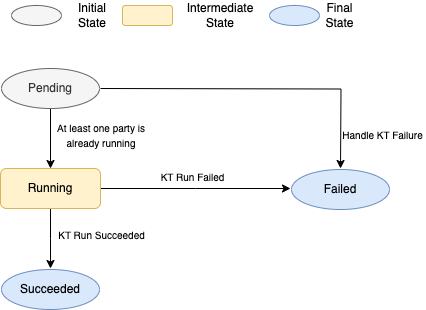

The diagram above was exported from draw.io. Its source (the exported page's mxGraphModel, read from the mxfile embedded in the PNG):
<mxGraphModel dx="946" dy="619" grid="1" gridSize="10" guides="1" tooltips="1" connect="1" arrows="0" fold="1" page="1" pageScale="1" pageWidth="827" pageHeight="1169" math="0" shadow="0">
  <root>
    <mxCell id="0" />
    <mxCell id="1" parent="0" />
    <mxCell id="BV8-39xr5DD7KT0guSed-1" style="edgeStyle=orthogonalEdgeStyle;rounded=0;orthogonalLoop=1;jettySize=auto;html=1;exitX=0.5;exitY=1;exitDx=0;exitDy=0;" parent="1" source="BV8-39xr5DD7KT0guSed-2" edge="1">
      <mxGeometry relative="1" as="geometry">
        <mxPoint x="310" y="370" as="targetPoint" />
      </mxGeometry>
    </mxCell>
    <mxCell id="f-942EEp0zmLNoiZlBBA-19" style="edgeStyle=orthogonalEdgeStyle;rounded=0;orthogonalLoop=1;jettySize=auto;html=1;exitX=1;exitY=0.5;exitDx=0;exitDy=0;entryX=0;entryY=0.5;entryDx=0;entryDy=0;" parent="1" source="BV8-39xr5DD7KT0guSed-2" edge="1">
      <mxGeometry relative="1" as="geometry">
        <mxPoint x="550" y="290" as="targetPoint" />
      </mxGeometry>
    </mxCell>
    <mxCell id="BV8-39xr5DD7KT0guSed-2" value="Running" style="rounded=1;whiteSpace=wrap;html=1;fillColor=#fff2cc;strokeColor=#d6b656;" parent="1" vertex="1">
      <mxGeometry x="260" y="270" width="100" height="40" as="geometry" />
    </mxCell>
    <mxCell id="BV8-39xr5DD7KT0guSed-7" value="&lt;span style=&quot;font-size: 10px;&quot;&gt;At least one party is already running&lt;/span&gt;" style="text;html=1;strokeColor=none;fillColor=none;align=center;verticalAlign=middle;whiteSpace=wrap;rounded=0;" parent="1" vertex="1">
      <mxGeometry x="311" y="222" width="100" height="30" as="geometry" />
    </mxCell>
    <mxCell id="BV8-39xr5DD7KT0guSed-8" value="&lt;span style=&quot;font-size: 10px;&quot;&gt;KT Run Succeeded&lt;/span&gt;" style="text;html=1;strokeColor=none;fillColor=none;align=center;verticalAlign=middle;whiteSpace=wrap;rounded=0;" parent="1" vertex="1">
      <mxGeometry x="283.5" y="320" width="155" height="34" as="geometry" />
    </mxCell>
    <mxCell id="BV8-39xr5DD7KT0guSed-11" style="edgeStyle=orthogonalEdgeStyle;rounded=0;orthogonalLoop=1;jettySize=auto;html=1;exitX=1;exitY=0.5;exitDx=0;exitDy=0;entryX=0.5;entryY=0;entryDx=0;entryDy=0;" parent="1" edge="1">
      <mxGeometry relative="1" as="geometry">
        <mxPoint x="360" y="190" as="sourcePoint" />
        <mxPoint x="600" y="270" as="targetPoint" />
      </mxGeometry>
    </mxCell>
    <mxCell id="BV8-39xr5DD7KT0guSed-13" value="&lt;span style=&quot;font-size: 10px;&quot;&gt;Handle KT Failure&lt;/span&gt;" style="text;html=1;strokeColor=none;fillColor=none;align=center;verticalAlign=middle;whiteSpace=wrap;rounded=0;" parent="1" vertex="1">
      <mxGeometry x="600" y="222" width="85" height="30" as="geometry" />
    </mxCell>
    <mxCell id="f-942EEp0zmLNoiZlBBA-34" value="Succeeded" style="ellipse;whiteSpace=wrap;html=1;fillColor=#dae8fc;strokeColor=#6c8ebf;" parent="1" vertex="1">
      <mxGeometry x="261" y="371" width="98" height="40" as="geometry" />
    </mxCell>
    <mxCell id="f-942EEp0zmLNoiZlBBA-35" value="Failed" style="ellipse;whiteSpace=wrap;html=1;fillColor=#dae8fc;strokeColor=#6c8ebf;" parent="1" vertex="1">
      <mxGeometry x="551" y="271" width="98" height="40" as="geometry" />
    </mxCell>
    <mxCell id="f-942EEp0zmLNoiZlBBA-39" style="edgeStyle=orthogonalEdgeStyle;rounded=0;orthogonalLoop=1;jettySize=auto;html=1;exitX=0.5;exitY=1;exitDx=0;exitDy=0;entryX=0.5;entryY=0;entryDx=0;entryDy=0;" parent="1" source="f-942EEp0zmLNoiZlBBA-38" target="BV8-39xr5DD7KT0guSed-2" edge="1">
      <mxGeometry relative="1" as="geometry" />
    </mxCell>
    <mxCell id="f-942EEp0zmLNoiZlBBA-38" value="Pending" style="ellipse;whiteSpace=wrap;html=1;fillColor=#f5f5f5;strokeColor=#666666;fontColor=#333333;" parent="1" vertex="1">
      <mxGeometry x="261" y="170" width="98" height="40" as="geometry" />
    </mxCell>
    <mxCell id="f-942EEp0zmLNoiZlBBA-44" value="&lt;span style=&quot;font-size: 10px;&quot;&gt;KT Run Failed&lt;/span&gt;" style="text;html=1;strokeColor=none;fillColor=none;align=center;verticalAlign=middle;whiteSpace=wrap;rounded=0;" parent="1" vertex="1">
      <mxGeometry x="410" y="264" width="85" height="30" as="geometry" />
    </mxCell>
    <mxCell id="f-942EEp0zmLNoiZlBBA-45" value="" style="ellipse;whiteSpace=wrap;html=1;fillColor=#f5f5f5;strokeColor=#666666;fontColor=#333333;" parent="1" vertex="1">
      <mxGeometry x="271" y="107" width="50" height="20" as="geometry" />
    </mxCell>
    <mxCell id="f-942EEp0zmLNoiZlBBA-46" value="" style="rounded=1;whiteSpace=wrap;html=1;fillColor=#fff2cc;strokeColor=#d6b656;" parent="1" vertex="1">
      <mxGeometry x="382" y="107" width="50" height="20" as="geometry" />
    </mxCell>
    <mxCell id="f-942EEp0zmLNoiZlBBA-47" value="" style="ellipse;whiteSpace=wrap;html=1;fillColor=#dae8fc;strokeColor=#6c8ebf;" parent="1" vertex="1">
      <mxGeometry x="529" y="107" width="50" height="20" as="geometry" />
    </mxCell>
    <mxCell id="f-942EEp0zmLNoiZlBBA-48" value="Initial State" style="text;html=1;strokeColor=none;fillColor=none;align=center;verticalAlign=middle;whiteSpace=wrap;rounded=0;" parent="1" vertex="1">
      <mxGeometry x="322" y="102" width="60" height="30" as="geometry" />
    </mxCell>
    <mxCell id="f-942EEp0zmLNoiZlBBA-49" value="Intermediate State" style="text;html=1;strokeColor=none;fillColor=none;align=center;verticalAlign=middle;whiteSpace=wrap;rounded=0;" parent="1" vertex="1">
      <mxGeometry x="450" y="102" width="60" height="30" as="geometry" />
    </mxCell>
    <mxCell id="f-942EEp0zmLNoiZlBBA-50" value="Final State" style="text;html=1;strokeColor=none;fillColor=none;align=center;verticalAlign=middle;whiteSpace=wrap;rounded=0;" parent="1" vertex="1">
      <mxGeometry x="579" y="103" width="41" height="27" as="geometry" />
    </mxCell>
  </root>
</mxGraphModel>